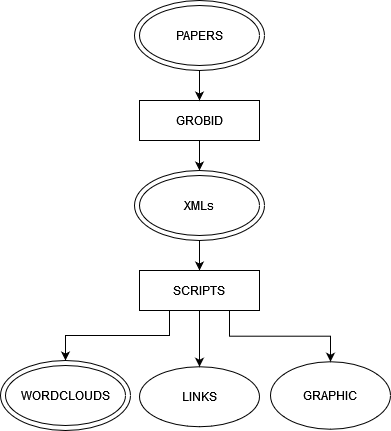

The diagram above was exported from draw.io. Its source (the exported page's mxGraphModel, read from the mxfile embedded in the PNG):
<mxGraphModel dx="782" dy="420" grid="1" gridSize="10" guides="1" tooltips="1" connect="1" arrows="1" fold="1" page="1" pageScale="1" pageWidth="827" pageHeight="1169" math="0" shadow="0">
  <root>
    <mxCell id="0" />
    <mxCell id="1" parent="0" />
    <mxCell id="6XUutpxKMvw-J0RSTclN-8" style="edgeStyle=orthogonalEdgeStyle;rounded=0;orthogonalLoop=1;jettySize=auto;html=1;exitX=0.5;exitY=1;exitDx=0;exitDy=0;entryX=0.5;entryY=0;entryDx=0;entryDy=0;" edge="1" parent="1" source="6XUutpxKMvw-J0RSTclN-2" target="6XUutpxKMvw-J0RSTclN-6">
      <mxGeometry relative="1" as="geometry" />
    </mxCell>
    <mxCell id="6XUutpxKMvw-J0RSTclN-2" value="&lt;div&gt;GROBID&lt;/div&gt;" style="rounded=0;whiteSpace=wrap;html=1;" vertex="1" parent="1">
      <mxGeometry x="289" y="180" width="120" height="40" as="geometry" />
    </mxCell>
    <mxCell id="6XUutpxKMvw-J0RSTclN-7" style="edgeStyle=orthogonalEdgeStyle;rounded=0;orthogonalLoop=1;jettySize=auto;html=1;exitX=0.5;exitY=1;exitDx=0;exitDy=0;entryX=0.5;entryY=0;entryDx=0;entryDy=0;" edge="1" parent="1" source="6XUutpxKMvw-J0RSTclN-4" target="6XUutpxKMvw-J0RSTclN-2">
      <mxGeometry relative="1" as="geometry" />
    </mxCell>
    <mxCell id="6XUutpxKMvw-J0RSTclN-4" value="" style="ellipse;whiteSpace=wrap;html=1;" vertex="1" parent="1">
      <mxGeometry x="284" y="80" width="130" height="70" as="geometry" />
    </mxCell>
    <mxCell id="6XUutpxKMvw-J0RSTclN-1" value="&lt;div&gt;PAPERS&lt;/div&gt;" style="ellipse;whiteSpace=wrap;html=1;" vertex="1" parent="1">
      <mxGeometry x="289" y="85" width="120" height="60" as="geometry" />
    </mxCell>
    <mxCell id="6XUutpxKMvw-J0RSTclN-11" style="edgeStyle=orthogonalEdgeStyle;rounded=0;orthogonalLoop=1;jettySize=auto;html=1;exitX=0.5;exitY=1;exitDx=0;exitDy=0;entryX=0.5;entryY=0;entryDx=0;entryDy=0;" edge="1" parent="1" source="6XUutpxKMvw-J0RSTclN-6" target="6XUutpxKMvw-J0RSTclN-10">
      <mxGeometry relative="1" as="geometry" />
    </mxCell>
    <mxCell id="6XUutpxKMvw-J0RSTclN-6" value="" style="ellipse;whiteSpace=wrap;html=1;" vertex="1" parent="1">
      <mxGeometry x="284" y="250" width="130" height="70" as="geometry" />
    </mxCell>
    <mxCell id="6XUutpxKMvw-J0RSTclN-5" value="XMLs" style="ellipse;whiteSpace=wrap;html=1;" vertex="1" parent="1">
      <mxGeometry x="289" y="255" width="120" height="60" as="geometry" />
    </mxCell>
    <mxCell id="6XUutpxKMvw-J0RSTclN-16" style="edgeStyle=orthogonalEdgeStyle;rounded=0;orthogonalLoop=1;jettySize=auto;html=1;exitX=0.25;exitY=1;exitDx=0;exitDy=0;entryX=0.5;entryY=0;entryDx=0;entryDy=0;" edge="1" parent="1" source="6XUutpxKMvw-J0RSTclN-10" target="6XUutpxKMvw-J0RSTclN-12">
      <mxGeometry relative="1" as="geometry" />
    </mxCell>
    <mxCell id="6XUutpxKMvw-J0RSTclN-17" style="edgeStyle=orthogonalEdgeStyle;rounded=0;orthogonalLoop=1;jettySize=auto;html=1;exitX=0.5;exitY=1;exitDx=0;exitDy=0;entryX=0.5;entryY=0;entryDx=0;entryDy=0;" edge="1" parent="1" source="6XUutpxKMvw-J0RSTclN-10" target="6XUutpxKMvw-J0RSTclN-15">
      <mxGeometry relative="1" as="geometry" />
    </mxCell>
    <mxCell id="6XUutpxKMvw-J0RSTclN-18" style="edgeStyle=orthogonalEdgeStyle;rounded=0;orthogonalLoop=1;jettySize=auto;html=1;exitX=0.75;exitY=1;exitDx=0;exitDy=0;entryX=0.5;entryY=0;entryDx=0;entryDy=0;" edge="1" parent="1" source="6XUutpxKMvw-J0RSTclN-10" target="6XUutpxKMvw-J0RSTclN-14">
      <mxGeometry relative="1" as="geometry" />
    </mxCell>
    <mxCell id="6XUutpxKMvw-J0RSTclN-10" value="SCRIPTS" style="rounded=0;whiteSpace=wrap;html=1;" vertex="1" parent="1">
      <mxGeometry x="289" y="350" width="120" height="40" as="geometry" />
    </mxCell>
    <mxCell id="6XUutpxKMvw-J0RSTclN-12" value="" style="ellipse;whiteSpace=wrap;html=1;" vertex="1" parent="1">
      <mxGeometry x="150" y="440" width="130" height="70" as="geometry" />
    </mxCell>
    <mxCell id="6XUutpxKMvw-J0RSTclN-13" value="WORDCLOUDS" style="ellipse;whiteSpace=wrap;html=1;" vertex="1" parent="1">
      <mxGeometry x="155" y="445" width="120" height="60" as="geometry" />
    </mxCell>
    <mxCell id="6XUutpxKMvw-J0RSTclN-14" value="GRAPHIC" style="ellipse;whiteSpace=wrap;html=1;" vertex="1" parent="1">
      <mxGeometry x="420" y="441.25" width="120" height="67.5" as="geometry" />
    </mxCell>
    <mxCell id="6XUutpxKMvw-J0RSTclN-15" value="LINKS" style="ellipse;whiteSpace=wrap;html=1;" vertex="1" parent="1">
      <mxGeometry x="289" y="446.25" width="120" height="60" as="geometry" />
    </mxCell>
  </root>
</mxGraphModel>